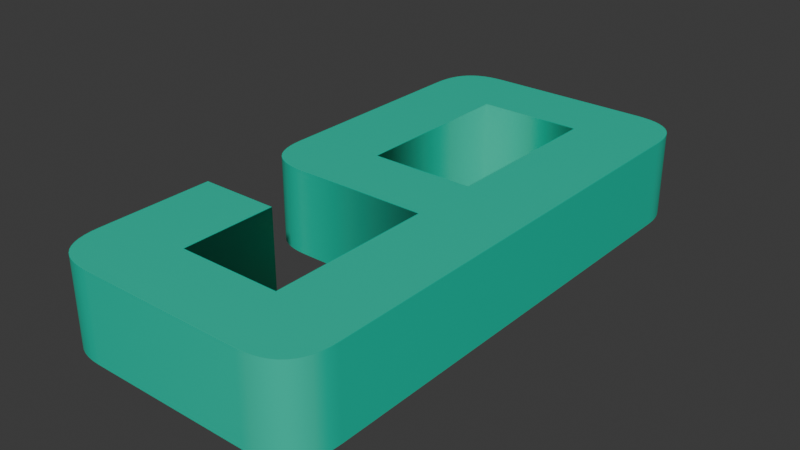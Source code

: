 # Source: 9.blend  (saved by Blender 4.5.90; exported with 4.5.12 LTS)
import bpy
from mathutils import Matrix  # noqa: F401  (used for matrix-valued properties, if any)

bpy.ops.wm.read_factory_settings(use_empty=True)
scene = bpy.context.scene
scene.name = 'Scene'

# ---- collections
col_collection = bpy.data.collections.new('Collection'); scene.collection.children.link(col_collection)

# ---- materials (node trees are filled in below, after node groups)
mat_material_002 = bpy.data.materials.new('Material.002')

# ---- material node trees
mat_material_002.use_nodes = True; mat_material_002.node_tree.nodes.clear()
_N = mat_material_002.node_tree.nodes; _L = mat_material_002.node_tree.links
n0 = _N.new('ShaderNodeBsdfPrincipled'); n0.name = 'Principled BSDF'; n0.location = (-200, 100)
n0.inputs[0].default_value = (0.01033, 0.5906, 0.3968, 1.0)
n1 = _N.new('ShaderNodeOutputMaterial'); n1.name = 'Material Output'; n1.location = (200, 100)
_L.new(n0.outputs[0], n1.inputs[0])
n1.is_active_output = True

# ---- world
world_world = bpy.data.worlds.new('World'); scene.world = world_world
world_world.use_nodes = True; world_world.node_tree.nodes.clear()
_N = world_world.node_tree.nodes; _L = world_world.node_tree.links
n0 = _N.new('ShaderNodeOutputWorld'); n0.name = 'World Output'; n0.location = (200, 100)
n1 = _N.new('ShaderNodeBackground'); n1.name = 'Background'; n1.location = (-200, 100)
n1.inputs[0].default_value = (0.05088, 0.05088, 0.05088, 1.0)
_L.new(n1.outputs[0], n0.inputs[0])
n0.is_active_output = True
world_world.color = (0.05088, 0.05088, 0.05088)
world_world.sun_shadow_jitter_overblur = 0.0

# ---- meshes
me_text_001 = bpy.data.meshes.new('Text.001')
me_text_001.from_pydata([(0.3467, 0.5795, 0.05), (0.3467, 0.05832, 0.05), (0.3463, 0.049, 0.05), (0.3451, 0.0405, 0.05), (0.3431, 0.0328, 0.05), (0.3403, 0.02592, 0.05), (0.3367, 0.01984, 0.05), (0.3323, 0.01458, 0.05), (0.3271, 0.01012, 0.05), (0.3211, 0.00648, 0.05), (0.3143, 0.003645, 0.05), (0.3067, 0.00162, 0.05), (0.2983, 0.000405, 0.05), (0.2892, 0.0, 0.05), (0.09706, 0.0, 0.05), (0.08781, 0.000405, 0.05), (0.07937, 0.00162, 0.05), (0.07173, 0.003645, 0.05), (0.06489, 0.00648, 0.05), (0.05886, 0.01012, 0.05), (0.05363, 0.01458, 0.05), (0.04921, 0.01984, 0.05), (0.04559, 0.02592, 0.05), (0.04277, 0.0328, 0.05), (0.04076, 0.0405, 0.05), (0.03955, 0.049, 0.05), (0.03915, 0.05832, 0.05), (0.03915, 0.1937, 0.05), (0.133, 0.1937, 0.05), (0.133, 0.08197, 0.05), (0.252, 0.08197, 0.05), (0.252, 0.2741, 0.05), (0.09339, 0.2741, 0.05), (0.08434, 0.2745, 0.05), (0.07607, 0.2757, 0.05), (0.06859, 0.2777, 0.05), (0.0619, 0.2805, 0.05), (0.05599, 0.284, 0.05), (0.05088, 0.2884, 0.05), (0.04655, 0.2936, 0.05), (0.043, 0.2996, 0.05), (0.04025, 0.3064, 0.05), (0.03828, 0.314, 0.05), (0.0371, 0.3224, 0.05), (0.0367, 0.3316, 0.05), (0.0367, 0.5795, 0.05), (0.0371, 0.5889, 0.05), (0.03828, 0.5975, 0.05), (0.04025, 0.6052, 0.05), (0.043, 0.6122, 0.05), (0.04655, 0.6183, 0.05), (0.05088, 0.6236, 0.05), (0.05599, 0.6281, 0.05), (0.0619, 0.6317, 0.05), (0.06859, 0.6346, 0.05), (0.07607, 0.6366, 0.05), (0.08434, 0.6378, 0.05), (0.09339, 0.6383, 0.05), (0.2883, 0.6383, 0.05), (0.2977, 0.6378, 0.05), (0.3062, 0.6366, 0.05), (0.3139, 0.6346, 0.05), (0.3207, 0.6317, 0.05), (0.3268, 0.6281, 0.05), (0.3321, 0.6236, 0.05), (0.3365, 0.6183, 0.05), (0.3402, 0.6122, 0.05), (0.343, 0.6052, 0.05), (0.345, 0.5975, 0.05), (0.3463, 0.5889, 0.05), (0.1301, 0.3548, 0.05), (0.252, 0.3548, 0.05), (0.252, 0.5563, 0.05), (0.1301, 0.5563, 0.05), (0.3467, 0.5795, -0.05), (0.3467, 0.05832, -0.05), (0.3463, 0.049, -0.05), (0.3451, 0.0405, -0.05), (0.3431, 0.0328, -0.05), (0.3403, 0.02592, -0.05), (0.3367, 0.01984, -0.05), (0.3323, 0.01458, -0.05), (0.3271, 0.01012, -0.05), (0.3211, 0.00648, -0.05), (0.3143, 0.003645, -0.05), (0.3067, 0.00162, -0.05), (0.2983, 0.000405, -0.05), (0.2892, 0.0, -0.05), (0.09706, 0.0, -0.05), (0.08781, 0.000405, -0.05), (0.07937, 0.00162, -0.05), (0.07173, 0.003645, -0.05), (0.06489, 0.00648, -0.05), (0.05886, 0.01012, -0.05), (0.05363, 0.01458, -0.05), (0.04921, 0.01984, -0.05), (0.04559, 0.02592, -0.05), (0.04277, 0.0328, -0.05), (0.04076, 0.0405, -0.05), (0.03955, 0.049, -0.05), (0.03915, 0.05832, -0.05), (0.03915, 0.1937, -0.05), (0.133, 0.1937, -0.05), (0.133, 0.08197, -0.05), (0.252, 0.08197, -0.05), (0.252, 0.2741, -0.05), (0.09339, 0.2741, -0.05), (0.08434, 0.2745, -0.05), (0.07607, 0.2757, -0.05), (0.06859, 0.2777, -0.05), (0.0619, 0.2805, -0.05), (0.05599, 0.284, -0.05), (0.05088, 0.2884, -0.05), (0.04655, 0.2936, -0.05), (0.043, 0.2996, -0.05), (0.04025, 0.3064, -0.05), (0.03828, 0.314, -0.05), (0.0371, 0.3224, -0.05), (0.0367, 0.3316, -0.05), (0.0367, 0.5795, -0.05), (0.0371, 0.5889, -0.05), (0.03828, 0.5975, -0.05), (0.04025, 0.6052, -0.05), (0.043, 0.6122, -0.05), (0.04655, 0.6183, -0.05), (0.05088, 0.6236, -0.05), (0.05599, 0.6281, -0.05), (0.0619, 0.6317, -0.05), (0.06859, 0.6346, -0.05), (0.07607, 0.6366, -0.05), (0.08434, 0.6378, -0.05), (0.09339, 0.6383, -0.05), (0.2883, 0.6383, -0.05), (0.2977, 0.6378, -0.05), (0.3062, 0.6366, -0.05), (0.3139, 0.6346, -0.05), (0.3207, 0.6317, -0.05), (0.3268, 0.6281, -0.05), (0.3321, 0.6236, -0.05), (0.3365, 0.6183, -0.05), (0.3402, 0.6122, -0.05), (0.343, 0.6052, -0.05), (0.345, 0.5975, -0.05), (0.3463, 0.5889, -0.05), (0.1301, 0.3548, -0.05), (0.252, 0.3548, -0.05), (0.252, 0.5563, -0.05), (0.1301, 0.5563, -0.05), (0.3467, 0.5795, -0.05), (0.3467, 0.5795, 0.05), (0.3467, 0.05832, -0.05), (0.3467, 0.05832, 0.05), (0.3463, 0.049, -0.05), (0.3463, 0.049, 0.05), (0.3451, 0.0405, -0.05), (0.3451, 0.0405, 0.05), (0.3431, 0.0328, -0.05), (0.3431, 0.0328, 0.05), (0.3403, 0.02592, -0.05), (0.3403, 0.02592, 0.05), (0.3367, 0.01984, -0.05), (0.3367, 0.01984, 0.05), (0.3323, 0.01458, -0.05), (0.3323, 0.01458, 0.05), (0.3271, 0.01012, -0.05), (0.3271, 0.01012, 0.05), (0.3211, 0.00648, -0.05), (0.3211, 0.00648, 0.05), (0.3143, 0.003645, -0.05), (0.3143, 0.003645, 0.05), (0.3067, 0.00162, -0.05), (0.3067, 0.00162, 0.05), (0.2983, 0.000405, -0.05), (0.2983, 0.000405, 0.05), (0.2892, 0.0, -0.05), (0.2892, 0.0, 0.05), (0.09706, 0.0, -0.05), (0.09706, 0.0, 0.05), (0.08781, 0.000405, -0.05), (0.08781, 0.000405, 0.05), (0.07937, 0.00162, -0.05), (0.07937, 0.00162, 0.05), (0.07173, 0.003645, -0.05), (0.07173, 0.003645, 0.05), (0.06489, 0.00648, -0.05), (0.06489, 0.00648, 0.05), (0.05886, 0.01012, -0.05), (0.05886, 0.01012, 0.05), (0.05363, 0.01458, -0.05), (0.05363, 0.01458, 0.05), (0.04921, 0.01984, -0.05), (0.04921, 0.01984, 0.05), (0.04559, 0.02592, -0.05), (0.04559, 0.02592, 0.05), (0.04277, 0.0328, -0.05), (0.04277, 0.0328, 0.05), (0.04076, 0.0405, -0.05), (0.04076, 0.0405, 0.05), (0.03955, 0.049, -0.05), (0.03955, 0.049, 0.05), (0.03915, 0.05832, -0.05), (0.03915, 0.05832, 0.05), (0.03915, 0.1937, -0.05), (0.03915, 0.1937, 0.05), (0.133, 0.1937, -0.05), (0.133, 0.1937, 0.05), (0.133, 0.08197, -0.05), (0.133, 0.08197, 0.05), (0.252, 0.08197, -0.05), (0.252, 0.08197, 0.05), (0.252, 0.2741, -0.05), (0.252, 0.2741, 0.05), (0.09339, 0.2741, -0.05), (0.09339, 0.2741, 0.05), (0.08434, 0.2745, -0.05), (0.08434, 0.2745, 0.05), (0.07607, 0.2757, -0.05), (0.07607, 0.2757, 0.05), (0.06859, 0.2777, -0.05), (0.06859, 0.2777, 0.05), (0.0619, 0.2805, -0.05), (0.0619, 0.2805, 0.05), (0.05599, 0.284, -0.05), (0.05599, 0.284, 0.05), (0.05088, 0.2884, -0.05), (0.05088, 0.2884, 0.05), (0.04655, 0.2936, -0.05), (0.04655, 0.2936, 0.05), (0.043, 0.2996, -0.05), (0.043, 0.2996, 0.05), (0.04025, 0.3064, -0.05), (0.04025, 0.3064, 0.05), (0.03828, 0.314, -0.05), (0.03828, 0.314, 0.05), (0.0371, 0.3224, -0.05), (0.0371, 0.3224, 0.05), (0.0367, 0.3316, -0.05), (0.0367, 0.3316, 0.05), (0.0367, 0.5795, -0.05), (0.0367, 0.5795, 0.05), (0.0371, 0.5889, -0.05), (0.0371, 0.5889, 0.05), (0.03828, 0.5975, -0.05), (0.03828, 0.5975, 0.05), (0.04025, 0.6052, -0.05), (0.04025, 0.6052, 0.05), (0.043, 0.6122, -0.05), (0.043, 0.6122, 0.05), (0.04655, 0.6183, -0.05), (0.04655, 0.6183, 0.05), (0.05088, 0.6236, -0.05), (0.05088, 0.6236, 0.05), (0.05599, 0.6281, -0.05), (0.05599, 0.6281, 0.05), (0.0619, 0.6317, -0.05), (0.0619, 0.6317, 0.05), (0.06859, 0.6346, -0.05), (0.06859, 0.6346, 0.05), (0.07607, 0.6366, -0.05), (0.07607, 0.6366, 0.05), (0.08434, 0.6378, -0.05), (0.08434, 0.6378, 0.05), (0.09339, 0.6383, -0.05), (0.09339, 0.6383, 0.05), (0.2883, 0.6383, -0.05), (0.2883, 0.6383, 0.05), (0.2977, 0.6378, -0.05), (0.2977, 0.6378, 0.05), (0.3062, 0.6366, -0.05), (0.3062, 0.6366, 0.05), (0.3139, 0.6346, -0.05), (0.3139, 0.6346, 0.05), (0.3207, 0.6317, -0.05), (0.3207, 0.6317, 0.05), (0.3268, 0.6281, -0.05), (0.3268, 0.6281, 0.05), (0.3321, 0.6236, -0.05), (0.3321, 0.6236, 0.05), (0.3365, 0.6183, -0.05), (0.3365, 0.6183, 0.05), (0.3402, 0.6122, -0.05), (0.3402, 0.6122, 0.05), (0.343, 0.6052, -0.05), (0.343, 0.6052, 0.05), (0.345, 0.5975, -0.05), (0.345, 0.5975, 0.05), (0.3463, 0.5889, -0.05), (0.3463, 0.5889, 0.05), (0.1301, 0.3548, -0.05), (0.1301, 0.3548, 0.05), (0.252, 0.3548, -0.05), (0.252, 0.3548, 0.05), (0.252, 0.5563, -0.05), (0.252, 0.5563, 0.05), (0.1301, 0.5563, -0.05), (0.1301, 0.5563, 0.05)], [], [(56, 58, 57), (56, 59, 58), (56, 60, 59), (55, 60, 56), (55, 61, 60), (54, 61, 55), (54, 62, 61), (53, 62, 54), (53, 63, 62), (52, 63, 53), (52, 64, 63), (51, 64, 52), (51, 65, 64), (50, 65, 51), (50, 66, 65), (49, 66, 50), (49, 67, 66), (48, 67, 49), (48, 68, 67), (47, 68, 48), (47, 69, 68), (46, 69, 47), (46, 0, 69), (45, 0, 46), (44, 73, 45), (73, 0, 45), (73, 72, 0), (72, 1, 0), (44, 70, 73), (71, 1, 72), (44, 71, 70), (44, 31, 71), (31, 1, 71), (43, 31, 44), (42, 31, 43), (41, 31, 42), (40, 31, 41), (39, 31, 40), (38, 31, 39), (37, 31, 38), (36, 31, 37), (35, 31, 36), (34, 31, 35), (33, 31, 34), (32, 31, 33), (30, 1, 31), (26, 28, 27), (26, 29, 28), (26, 30, 29), (26, 1, 30), (25, 1, 26), (25, 2, 1), (24, 2, 25), (24, 3, 2), (23, 3, 24), (23, 4, 3), (22, 4, 23), (22, 5, 4), (21, 5, 22), (21, 6, 5), (20, 6, 21), (20, 7, 6), (20, 8, 7), (19, 8, 20), (19, 9, 8), (18, 9, 19), (18, 10, 9), (17, 10, 18), (17, 11, 10), (16, 11, 17), (16, 12, 11), (15, 12, 16), (15, 13, 12), (14, 13, 15), (130, 131, 132), (130, 132, 133), (130, 133, 134), (129, 130, 134), (129, 134, 135), (128, 129, 135), (128, 135, 136), (127, 128, 136), (127, 136, 137), (126, 127, 137), (126, 137, 138), (125, 126, 138), (125, 138, 139), (124, 125, 139), (124, 139, 140), (123, 124, 140), (123, 140, 141), (122, 123, 141), (122, 141, 142), (121, 122, 142), (121, 142, 143), (120, 121, 143), (120, 143, 74), (119, 120, 74), (118, 119, 147), (147, 119, 74), (147, 74, 146), (146, 74, 75), (118, 147, 144), (145, 146, 75), (118, 144, 145), (118, 145, 105), (105, 145, 75), (117, 118, 105), (116, 117, 105), (115, 116, 105), (114, 115, 105), (113, 114, 105), (112, 113, 105), (111, 112, 105), (110, 111, 105), (109, 110, 105), (108, 109, 105), (107, 108, 105), (106, 107, 105), (104, 105, 75), (100, 101, 102), (100, 102, 103), (100, 103, 104), (100, 104, 75), (99, 100, 75), (99, 75, 76), (98, 99, 76), (98, 76, 77), (97, 98, 77), (97, 77, 78), (96, 97, 78), (96, 78, 79), (95, 96, 79), (95, 79, 80), (94, 95, 80), (94, 80, 81), (94, 81, 82), (93, 94, 82), (93, 82, 83), (92, 93, 83), (92, 83, 84), (91, 92, 84), (91, 84, 85), (90, 91, 85), (90, 85, 86), (89, 90, 86), (89, 86, 87), (88, 89, 87), (149, 151, 150, 148), (151, 153, 152, 150), (153, 155, 154, 152), (155, 157, 156, 154), (157, 159, 158, 156), (159, 161, 160, 158), (161, 163, 162, 160), (163, 165, 164, 162), (165, 167, 166, 164), (167, 169, 168, 166), (169, 171, 170, 168), (171, 173, 172, 170), (173, 175, 174, 172), (175, 177, 176, 174), (177, 179, 178, 176), (179, 181, 180, 178), (181, 183, 182, 180), (183, 185, 184, 182), (185, 187, 186, 184), (187, 189, 188, 186), (189, 191, 190, 188), (191, 193, 192, 190), (193, 195, 194, 192), (195, 197, 196, 194), (197, 199, 198, 196), (199, 201, 200, 198), (201, 203, 202, 200), (203, 205, 204, 202), (205, 207, 206, 204), (207, 209, 208, 206), (209, 211, 210, 208), (211, 213, 212, 210), (213, 215, 214, 212), (215, 217, 216, 214), (217, 219, 218, 216), (219, 221, 220, 218), (221, 223, 222, 220), (223, 225, 224, 222), (225, 227, 226, 224), (227, 229, 228, 226), (229, 231, 230, 228), (231, 233, 232, 230), (233, 235, 234, 232), (235, 237, 236, 234), (237, 239, 238, 236), (239, 241, 240, 238), (241, 243, 242, 240), (243, 245, 244, 242), (245, 247, 246, 244), (247, 249, 248, 246), (249, 251, 250, 248), (251, 253, 252, 250), (253, 255, 254, 252), (255, 257, 256, 254), (257, 259, 258, 256), (259, 261, 260, 258), (261, 263, 262, 260), (263, 265, 264, 262), (265, 267, 266, 264), (267, 269, 268, 266), (269, 271, 270, 268), (271, 273, 272, 270), (273, 275, 274, 272), (275, 277, 276, 274), (277, 279, 278, 276), (279, 281, 280, 278), (281, 283, 282, 280), (283, 285, 284, 282), (285, 287, 286, 284), (287, 149, 148, 286), (289, 291, 290, 288), (291, 293, 292, 290), (293, 295, 294, 292), (295, 289, 288, 294)])
me_text_001.polygons.foreach_set('use_smooth', [0, 0, 0, 0, 0, 0, 0, 0, 0, 0, 0, 0, 0, 0, 0, 0, 0, 0, 0, 0, 0, 0, 0, 0, 0, 0, 0, 0, 0, 0, 0, 0, 0, 0, 0, 0, 0, 0, 0, 0, 0, 0, 0, 0, 0, 0, 0, 0, 0, 0, 0, 0, 0, 0, 0, 0, 0, 0, 0, 0, 0, 0, 0, 0, 0, 0, 0, 0, 0, 0, 0, 0, 0, 0, 0, 0, 0, 0, 0, 0, 0, 0, 0, 0, 0, 0, 0, 0, 0, 0, 0, 0, 0, 0, 0, 0, 0, 0, 0, 0, 0, 0, 0, 0, 0, 0, 0, 0, 0, 0, 0, 0, 0, 0, 0, 0, 0, 0, 0, 0, 0, 0, 0, 0, 0, 0, 0, 0, 0, 0, 0, 0, 0, 0, 0, 0, 0, 0, 0, 0, 0, 0, 0, 0, 0, 0, 0, 0, 1, 1, 1, 1, 1, 1, 1, 1, 1, 1, 1, 1, 1, 1, 1, 1, 1, 1, 1, 1, 1, 1, 1, 1, 1, 1, 1, 1, 1, 1, 1, 1, 1, 1, 1, 1, 1, 1, 1, 1, 1, 1, 1, 1, 1, 1, 1, 1, 1, 1, 1, 1, 1, 1, 1, 1, 1, 1, 1, 1, 1, 1, 1, 1, 1, 1, 1, 1, 1, 1, 1, 1, 1, 1])
_uv = me_text_001.uv_layers.new(name='UVMap')
_uv.uv.foreach_set('vector', [0.7671, 0.0, 0.7945, 0.0, 0.7808, 0.0, 0.7671, 0.0, 0.8082, 0.0, 0.7945, 0.0, 0.7671, 0.0, 0.8219, 0.0, 0.8082, 0.0, 0.7534, 0.0, 0.8219, 0.0, 0.7671, 0.0, 0.7534, 0.0, 0.8356, 0.0, 0.8219, 0.0, 0.7397, 0.0, 0.8356, 0.0, 0.7534, 0.0, 0.7397, 0.0, 0.8493, 0.0, 0.8356, 0.0, 0.726, 0.0, 0.8493, 0.0, 0.7397, 0.0, 0.726, 0.0, 0.863, 0.0, 0.8493, 0.0, 0.7123, 0.0, 0.863, 0.0, 0.726, 0.0, 0.7123, 0.0, 0.8767, 0.0, 0.863, 0.0, 0.6986, 0.0, 0.8767, 0.0, 0.7123, 0.0, 0.6986, 0.0, 0.8904, 0.0, 0.8767, 0.0, 0.6849, 0.0, 0.8904, 0.0, 0.6986, 0.0, 0.6849, 0.0, 0.9041, 0.0, 0.8904, 0.0, 0.6712, 0.0, 0.9041, 0.0, 0.6849, 0.0, 0.6712, 0.0, 0.9178, 0.0, 0.9041, 0.0, 0.6575, 0.0, 0.9178, 0.0, 0.6712, 0.0, 0.6575, 0.0, 0.9315, 0.0, 0.9178, 0.0, 0.6438, 0.0, 0.9315, 0.0, 0.6575, 0.0, 0.6438, 0.0, 0.9452, 0.0, 0.9315, 0.0, 0.6301, 0.0, 0.9452, 0.0, 0.6438, 0.0, 0.6301, 0.0, 0.0, 0.0, 0.9452, 0.0, 0.6164, 0.0, 0.0, 0.0, 0.6301, 0.0, 0.6027, 0.0, 1.0, 0.0, 0.6164, 0.0, 1.0, 0.0, 0.0, 0.0, 0.6164, 0.0, 1.0, 0.0, 0.9863, 0.0, 0.0, 0.0, 0.9863, 0.0, 0.0137, 0.0, 0.0, 0.0, 0.6027, 0.0, 0.9589, 0.0, 1.0, 0.0, 0.9726, 0.0, 0.0137, 0.0, 0.9863, 0.0, 0.6027, 0.0, 0.9726, 0.0, 0.9589, 0.0, 0.6027, 0.0, 0.4247, 0.0, 0.9726, 0.0, 0.4247, 0.0, 0.0137, 0.0, 0.9726, 0.0, 0.589, 0.0, 0.4247, 0.0, 0.6027, 0.0, 0.5753, 0.0, 0.4247, 0.0, 0.589, 0.0, 0.5616, 0.0, 0.4247, 0.0, 0.5753, 0.0, 0.5479, 0.0, 0.4247, 0.0, 0.5616, 0.0, 0.5342, 0.0, 0.4247, 0.0, 0.5479, 0.0, 0.5205, 0.0, 0.4247, 0.0, 0.5342, 0.0, 0.5068, 0.0, 0.4247, 0.0, 0.5205, 0.0, 0.4932, 0.0, 0.4247, 0.0, 0.5068, 0.0, 0.4795, 0.0, 0.4247, 0.0, 0.4932, 0.0, 0.4658, 0.0, 0.4247, 0.0, 0.4795, 0.0, 0.4521, 0.0, 0.4247, 0.0, 0.4658, 0.0, 0.4384, 0.0, 0.4247, 0.0, 0.4521, 0.0, 0.411, 0.0, 0.0137, 0.0, 0.4247, 0.0, 0.3562, 0.0, 0.3836, 0.0, 0.3699, 0.0, 0.3562, 0.0, 0.3973, 0.0, 0.3836, 0.0, 0.3562, 0.0, 0.411, 0.0, 0.3973, 0.0, 0.3562, 0.0, 0.0137, 0.0, 0.411, 0.0, 0.3425, 0.0, 0.0137, 0.0, 0.3562, 0.0, 0.3425, 0.0, 0.0274, 0.0, 0.0137, 0.0, 0.3288, 0.0, 0.0274, 0.0, 0.3425, 0.0, 0.3288, 0.0, 0.0411, 0.0, 0.0274, 0.0, 0.3151, 0.0, 0.0411, 0.0, 0.3288, 0.0, 0.3151, 0.0, 0.05479, 0.0, 0.0411, 0.0, 0.3014, 0.0, 0.05479, 0.0, 0.3151, 0.0, 0.3014, 0.0, 0.06849, 0.0, 0.05479, 0.0, 0.2877, 0.0, 0.06849, 0.0, 0.3014, 0.0, 0.2877, 0.0, 0.08219, 0.0, 0.06849, 0.0, 0.274, 0.0, 0.08219, 0.0, 0.2877, 0.0, 0.274, 0.0, 0.09589, 0.0, 0.08219, 0.0, 0.274, 0.0, 0.1096, 0.0, 0.09589, 0.0, 0.2603, 0.0, 0.1096, 0.0, 0.274, 0.0, 0.2603, 0.0, 0.1233, 0.0, 0.1096, 0.0, 0.2466, 0.0, 0.1233, 0.0, 0.2603, 0.0, 0.2466, 0.0, 0.137, 0.0, 0.1233, 0.0, 0.2329, 0.0, 0.137, 0.0, 0.2466, 0.0, 0.2329, 0.0, 0.1507, 0.0, 0.137, 0.0, 0.2192, 0.0, 0.1507, 0.0, 0.2329, 0.0, 0.2192, 0.0, 0.1644, 0.0, 0.1507, 0.0, 0.2055, 0.0, 0.1644, 0.0, 0.2192, 0.0, 0.2055, 0.0, 0.1781, 0.0, 0.1644, 0.0, 0.1918, 0.0, 0.1781, 0.0, 0.2055, 0.0, 0.7671, 0.0, 0.7808, 0.0, 0.7945, 0.0, 0.7671, 0.0, 0.7945, 0.0, 0.8082, 0.0, 0.7671, 0.0, 0.8082, 0.0, 0.8219, 0.0, 0.7534, 0.0, 0.7671, 0.0, 0.8219, 0.0, 0.7534, 0.0, 0.8219, 0.0, 0.8356, 0.0, 0.7397, 0.0, 0.7534, 0.0, 0.8356, 0.0, 0.7397, 0.0, 0.8356, 0.0, 0.8493, 0.0, 0.726, 0.0, 0.7397, 0.0, 0.8493, 0.0, 0.726, 0.0, 0.8493, 0.0, 0.863, 0.0, 0.7123, 0.0, 0.726, 0.0, 0.863, 0.0, 0.7123, 0.0, 0.863, 0.0, 0.8767, 0.0, 0.6986, 0.0, 0.7123, 0.0, 0.8767, 0.0, 0.6986, 0.0, 0.8767, 0.0, 0.8904, 0.0, 0.6849, 0.0, 0.6986, 0.0, 0.8904, 0.0, 0.6849, 0.0, 0.8904, 0.0, 0.9041, 0.0, 0.6712, 0.0, 0.6849, 0.0, 0.9041, 0.0, 0.6712, 0.0, 0.9041, 0.0, 0.9178, 0.0, 0.6575, 0.0, 0.6712, 0.0, 0.9178, 0.0, 0.6575, 0.0, 0.9178, 0.0, 0.9315, 0.0, 0.6438, 0.0, 0.6575, 0.0, 0.9315, 0.0, 0.6438, 0.0, 0.9315, 0.0, 0.9452, 0.0, 0.6301, 0.0, 0.6438, 0.0, 0.9452, 0.0, 0.6301, 0.0, 0.9452, 0.0, 0.0, 0.0, 0.6164, 0.0, 0.6301, 0.0, 0.0, 0.0, 0.6027, 0.0, 0.6164, 0.0, 1.0, 0.0, 1.0, 0.0, 0.6164, 0.0, 0.0, 0.0, 1.0, 0.0, 0.0, 0.0, 0.9863, 0.0, 0.9863, 0.0, 0.0, 0.0, 0.0137, 0.0, 0.6027, 0.0, 1.0, 0.0, 0.9589, 0.0, 0.9726, 0.0, 0.9863, 0.0, 0.0137, 0.0, 0.6027, 0.0, 0.9589, 0.0, 0.9726, 0.0, 0.6027, 0.0, 0.9726, 0.0, 0.4247, 0.0, 0.4247, 0.0, 0.9726, 0.0, 0.0137, 0.0, 0.589, 0.0, 0.6027, 0.0, 0.4247, 0.0, 0.5753, 0.0, 0.589, 0.0, 0.4247, 0.0, 0.5616, 0.0, 0.5753, 0.0, 0.4247, 0.0, 0.5479, 0.0, 0.5616, 0.0, 0.4247, 0.0, 0.5342, 0.0, 0.5479, 0.0, 0.4247, 0.0, 0.5205, 0.0, 0.5342, 0.0, 0.4247, 0.0, 0.5068, 0.0, 0.5205, 0.0, 0.4247, 0.0, 0.4932, 0.0, 0.5068, 0.0, 0.4247, 0.0, 0.4795, 0.0, 0.4932, 0.0, 0.4247, 0.0, 0.4658, 0.0, 0.4795, 0.0, 0.4247, 0.0, 0.4521, 0.0, 0.4658, 0.0, 0.4247, 0.0, 0.4384, 0.0, 0.4521, 0.0, 0.4247, 0.0, 0.411, 0.0, 0.4247, 0.0, 0.0137, 0.0, 0.3562, 0.0, 0.3699, 0.0, 0.3836, 0.0, 0.3562, 0.0, 0.3836, 0.0, 0.3973, 0.0, 0.3562, 0.0, 0.3973, 0.0, 0.411, 0.0, 0.3562, 0.0, 0.411, 0.0, 0.0137, 0.0, 0.3425, 0.0, 0.3562, 0.0, 0.0137, 0.0, 0.3425, 0.0, 0.0137, 0.0, 0.0274, 0.0, 0.3288, 0.0, 0.3425, 0.0, 0.0274, 0.0, 0.3288, 0.0, 0.0274, 0.0, 0.0411, 0.0, 0.3151, 0.0, 0.3288, 0.0, 0.0411, 0.0, 0.3151, 0.0, 0.0411, 0.0, 0.05479, 0.0, 0.3014, 0.0, 0.3151, 0.0, 0.05479, 0.0, 0.3014, 0.0, 0.05479, 0.0, 0.06849, 0.0, 0.2877, 0.0, 0.3014, 0.0, 0.06849, 0.0, 0.2877, 0.0, 0.06849, 0.0, 0.08219, 0.0, 0.274, 0.0, 0.2877, 0.0, 0.08219, 0.0, 0.274, 0.0, 0.08219, 0.0, 0.09589, 0.0, 0.274, 0.0, 0.09589, 0.0, 0.1096, 0.0, 0.2603, 0.0, 0.274, 0.0, 0.1096, 0.0, 0.2603, 0.0, 0.1096, 0.0, 0.1233, 0.0, 0.2466, 0.0, 0.2603, 0.0, 0.1233, 0.0, 0.2466, 0.0, 0.1233, 0.0, 0.137, 0.0, 0.2329, 0.0, 0.2466, 0.0, 0.137, 0.0, 0.2329, 0.0, 0.137, 0.0, 0.1507, 0.0, 0.2192, 0.0, 0.2329, 0.0, 0.1507, 0.0, 0.2192, 0.0, 0.1507, 0.0, 0.1644, 0.0, 0.2055, 0.0, 0.2192, 0.0, 0.1644, 0.0, 0.2055, 0.0, 0.1644, 0.0, 0.1781, 0.0, 0.1918, 0.0, 0.2055, 0.0, 0.1781, 0.0, 0.0, 1.0, 0.01429, 1.0, 0.01429, 0.0, 0.0, 0.0, 0.01429, 1.0, 0.02857, 1.0, 0.02857, 0.0, 0.01429, 0.0, 0.02857, 1.0, 0.04286, 1.0, 0.04286, 0.0, 0.02857, 0.0, 0.04286, 1.0, 0.05714, 1.0, 0.05714, 0.0, 0.04286, 0.0, 0.05714, 1.0, 0.07143, 1.0, 0.07143, 0.0, 0.05714, 0.0, 0.07143, 1.0, 0.08571, 1.0, 0.08571, 0.0, 0.07143, 0.0, 0.08571, 1.0, 0.1, 1.0, 0.1, 0.0, 0.08571, 0.0, 0.1, 1.0, 0.1143, 1.0, 0.1143, 0.0, 0.1, 0.0, 0.1143, 1.0, 0.1286, 1.0, 0.1286, 0.0, 0.1143, 0.0, 0.1286, 1.0, 0.1429, 1.0, 0.1429, 0.0, 0.1286, 0.0, 0.1429, 1.0, 0.1571, 1.0, 0.1571, 0.0, 0.1429, 0.0, 0.1571, 1.0, 0.1714, 1.0, 0.1714, 0.0, 0.1571, 0.0, 0.1714, 1.0, 0.1857, 1.0, 0.1857, 0.0, 0.1714, 0.0, 0.1857, 1.0, 0.2, 1.0, 0.2, 0.0, 0.1857, 0.0, 0.2, 1.0, 0.2143, 1.0, 0.2143, 0.0, 0.2, 0.0, 0.2143, 1.0, 0.2286, 1.0, 0.2286, 0.0, 0.2143, 0.0, 0.2286, 1.0, 0.2429, 1.0, 0.2429, 0.0, 0.2286, 0.0, 0.2429, 1.0, 0.2571, 1.0, 0.2571, 0.0, 0.2429, 0.0, 0.2571, 1.0, 0.2714, 1.0, 0.2714, 0.0, 0.2571, 0.0, 0.2714, 1.0, 0.2857, 1.0, 0.2857, 0.0, 0.2714, 0.0, 0.2857, 1.0, 0.3, 1.0, 0.3, 0.0, 0.2857, 0.0, 0.3, 1.0, 0.3143, 1.0, 0.3143, 0.0, 0.3, 0.0, 0.3143, 1.0, 0.3286, 1.0, 0.3286, 0.0, 0.3143, 0.0, 0.3286, 1.0, 0.3429, 1.0, 0.3429, 0.0, 0.3286, 0.0, 0.3429, 1.0, 0.3571, 1.0, 0.3571, 0.0, 0.3429, 0.0, 0.3571, 1.0, 0.3714, 1.0, 0.3714, 0.0, 0.3571, 0.0, 0.3714, 1.0, 0.3857, 1.0, 0.3857, 0.0, 0.3714, 0.0, 0.3857, 1.0, 0.4, 1.0, 0.4, 0.0, 0.3857, 0.0, 0.4, 1.0, 0.4143, 1.0, 0.4143, 0.0, 0.4, 0.0, 0.4143, 1.0, 0.4286, 1.0, 0.4286, 0.0, 0.4143, 0.0, 0.4286, 1.0, 0.4429, 1.0, 0.4429, 0.0, 0.4286, 0.0, 0.4429, 1.0, 0.4571, 1.0, 0.4571, 0.0, 0.4429, 0.0, 0.4571, 1.0, 0.4714, 1.0, 0.4714, 0.0, 0.4571, 0.0, 0.4714, 1.0, 0.4857, 1.0, 0.4857, 0.0, 0.4714, 0.0, 0.4857, 1.0, 0.5, 1.0, 0.5, 0.0, 0.4857, 0.0, 0.5, 1.0, 0.5143, 1.0, 0.5143, 0.0, 0.5, 0.0, 0.5143, 1.0, 0.5286, 1.0, 0.5286, 0.0, 0.5143, 0.0, 0.5286, 1.0, 0.5429, 1.0, 0.5429, 0.0, 0.5286, 0.0, 0.5429, 1.0, 0.5571, 1.0, 0.5571, 0.0, 0.5429, 0.0, 0.5571, 1.0, 0.5714, 1.0, 0.5714, 0.0, 0.5571, 0.0, 0.5714, 1.0, 0.5857, 1.0, 0.5857, 0.0, 0.5714, 0.0, 0.5857, 1.0, 0.6, 1.0, 0.6, 0.0, 0.5857, 0.0, 0.6, 1.0, 0.6143, 1.0, 0.6143, 0.0, 0.6, 0.0, 0.6143, 1.0, 0.6286, 1.0, 0.6286, 0.0, 0.6143, 0.0, 0.6286, 1.0, 0.6429, 1.0, 0.6429, 0.0, 0.6286, 0.0, 0.6429, 1.0, 0.6571, 1.0, 0.6571, 0.0, 0.6429, 0.0, 0.6571, 1.0, 0.6714, 1.0, 0.6714, 0.0, 0.6571, 0.0, 0.6714, 1.0, 0.6857, 1.0, 0.6857, 0.0, 0.6714, 0.0, 0.6857, 1.0, 0.7, 1.0, 0.7, 0.0, 0.6857, 0.0, 0.7, 1.0, 0.7143, 1.0, 0.7143, 0.0, 0.7, 0.0, 0.7143, 1.0, 0.7286, 1.0, 0.7286, 0.0, 0.7143, 0.0, 0.7286, 1.0, 0.7429, 1.0, 0.7429, 0.0, 0.7286, 0.0, 0.7429, 1.0, 0.7571, 1.0, 0.7571, 0.0, 0.7429, 0.0, 0.7571, 1.0, 0.7714, 1.0, 0.7714, 0.0, 0.7571, 0.0, 0.7714, 1.0, 0.7857, 1.0, 0.7857, 0.0, 0.7714, 0.0, 0.7857, 1.0, 0.8, 1.0, 0.8, 0.0, 0.7857, 0.0, 0.8, 1.0, 0.8143, 1.0, 0.8143, 0.0, 0.8, 0.0, 0.8143, 1.0, 0.8286, 1.0, 0.8286, 0.0, 0.8143, 0.0, 0.8286, 1.0, 0.8429, 1.0, 0.8429, 0.0, 0.8286, 0.0, 0.8429, 1.0, 0.8571, 1.0, 0.8571, 0.0, 0.8429, 0.0, 0.8571, 1.0, 0.8714, 1.0, 0.8714, 0.0, 0.8571, 0.0, 0.8714, 1.0, 0.8857, 1.0, 0.8857, 0.0, 0.8714, 0.0, 0.8857, 1.0, 0.9, 1.0, 0.9, 0.0, 0.8857, 0.0, 0.9, 1.0, 0.9143, 1.0, 0.9143, 0.0, 0.9, 0.0, 0.9143, 1.0, 0.9286, 1.0, 0.9286, 0.0, 0.9143, 0.0, 0.9286, 1.0, 0.9429, 1.0, 0.9429, 0.0, 0.9286, 0.0, 0.9429, 1.0, 0.9571, 1.0, 0.9571, 0.0, 0.9429, 0.0, 0.9571, 1.0, 0.9714, 1.0, 0.9714, 0.0, 0.9571, 0.0, 0.9714, 1.0, 0.9857, 1.0, 0.9857, 0.0, 0.9714, 0.0, 0.9857, 1.0, 1.0, 1.0, 1.0, 0.0, 0.9857, 0.0, 0.0, 1.0, 0.25, 1.0, 0.25, 0.0, 0.0, 0.0, 0.25, 1.0, 0.5, 1.0, 0.5, 0.0, 0.25, 0.0, 0.5, 1.0, 0.75, 1.0, 0.75, 0.0, 0.5, 0.0, 0.75, 1.0, 1.0, 1.0, 1.0, 0.0, 0.75, 0.0])
me_text_001.materials.append(mat_material_002)
me_text_001.auto_texspace = False
me_text_001.update()

# ---- objects
ob_text = bpy.data.objects.new('Text', me_text_001)

# ---- transforms, parenting, visibility, modifiers, constraints
ob_text.location = (-0.1822, 0.0, 0.0)

# ---- collection membership
col_collection.objects.link(ob_text)

# ---- scene / render settings (as saved in the file)
scene.frame_start = 1; scene.frame_end = 250; scene.frame_set(1)
scene.render.engine = 'BLENDER_EEVEE_NEXT'
bpy.context.view_layer.update()

# ---- added for rendering (the .blend has no active camera and no usable light): camera, sun
cam_auto = bpy.data.cameras.new('AutoCamera')
cam_auto.lens = 50.0
cam_auto.sensor_width = 36.0
cam_auto.clip_end = 1000.0
ob_auto_camera = bpy.data.objects.new('AutoCamera', cam_auto)
scene.collection.objects.link(ob_auto_camera)
ob_auto_camera.location = (0.672403, -0.476432, 0.530373)
ob_auto_camera.rotation_euler = (1.09748, -7.21219e-08, 0.694738)
scene.camera = ob_auto_camera
light_auto_sun = bpy.data.lights.new('AutoSun', 'SUN')
light_auto_sun.energy = 3.0
light_auto_sun.angle = 0.0523599
ob_auto_sun = bpy.data.objects.new('AutoSun', light_auto_sun)
scene.collection.objects.link(ob_auto_sun)
ob_auto_sun.rotation_euler = (0.872665, 0.174533, 0.523599)
bpy.context.view_layer.update()
